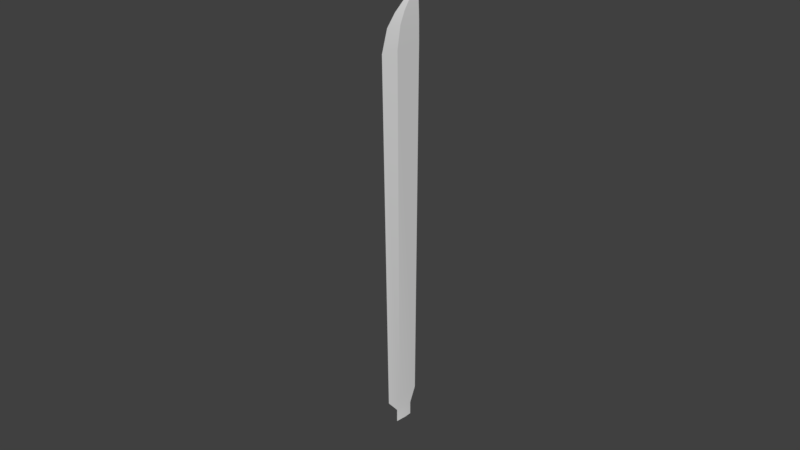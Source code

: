 # Source: Falchion.blend  (saved by Blender 2.79.0; exported with 4.5.12 LTS)
import bpy
from mathutils import Matrix  # noqa: F401  (used for matrix-valued properties, if any)

bpy.ops.wm.read_factory_settings(use_empty=True)
scene = bpy.context.scene
scene.name = 'Scene'

# ---- collections
col_collection_1 = bpy.data.collections.new('Collection 1'); scene.collection.children.link(col_collection_1)

# ---- node groups
ng_auto_smooth = bpy.data.node_groups.new('Auto Smooth', 'GeometryNodeTree')
_s = ng_auto_smooth.interface.new_socket(name='Geometry', in_out='OUTPUT', socket_type='NodeSocketGeometry')
_s = ng_auto_smooth.interface.new_socket(name='Geometry', in_out='INPUT', socket_type='NodeSocketGeometry')
_s = ng_auto_smooth.interface.new_socket(name='Angle', in_out='INPUT', socket_type='NodeSocketFloat')
_s.subtype = 'ANGLE'
_s.min_value = 0.0
_s.max_value = 3.142
ng_auto_smooth.is_modifier = True
_N = ng_auto_smooth.nodes; _L = ng_auto_smooth.links
n0 = _N.new('NodeGroupOutput'); n0.name = 'Group Output'; n0.location = (480, -100)
n1 = _N.new('NodeGroupInput'); n1.name = 'Group Input'; n1.location = (-420, -300)
n2 = _N.new('NodeGroupInput'); n2.name = 'Group Input.001'; n2.location = (-60, -100)
n3 = _N.new('GeometryNodeSetShadeSmooth'); n3.name = 'Set Shade Smooth'; n3.location = (120, -100)
n3.domain = 'EDGE'
n4 = _N.new('GeometryNodeSetShadeSmooth'); n4.name = 'Set Shade Smooth.001'; n4.location = (300, -100)
n5 = _N.new('GeometryNodeInputMeshEdgeAngle'); n5.name = 'Edge Angle'; n5.location = (-420, -220)
n6 = _N.new('GeometryNodeInputEdgeSmooth'); n6.name = 'Is Edge Smooth'; n6.location = (-60, -160)
n7 = _N.new('GeometryNodeInputShadeSmooth'); n7.name = 'Is Face Smooth'; n7.location = (-240, -340)
n8 = _N.new('FunctionNodeBooleanMath'); n8.name = 'Boolean Math'; n8.location = (-60, -220)
n9 = _N.new('FunctionNodeCompare'); n9.name = 'Compare'; n9.location = (-240, -180)
n9.operation = 'LESS_EQUAL'
_L.new(n5.outputs[0], n9.inputs[0])
_L.new(n4.outputs[0], n0.inputs[0])
_L.new(n1.outputs[1], n9.inputs[1])
_L.new(n9.outputs[0], n8.inputs[0])
_L.new(n7.outputs[0], n8.inputs[1])
_L.new(n2.outputs[0], n3.inputs[0])
_L.new(n6.outputs[0], n3.inputs[1])
_L.new(n3.outputs[0], n4.inputs[0])
_L.new(n8.outputs[0], n3.inputs[2])
n0.is_active_output = True

# ---- world
world_world = bpy.data.worlds.new('World'); scene.world = world_world
world_world.color = (0.05088, 0.05088, 0.05088)
world_world.use_sun_shadow = False
world_world.sun_shadow_jitter_overblur = 0.0
world_world.cycles.sampling_method = 'MANUAL'

# ---- meshes
me_cube = bpy.data.meshes.new('Cube')
me_cube.from_pydata([(-1.661e-12, -0.02604, 0.009575), (-0.001801, 0.02111, 0.009575), (-0.002207, 0.02351, 0.4484), (-1.236e-11, -0.03393, 0.4484), (0.001801, 0.02111, 0.009575), (0.002207, 0.02351, 0.4484), (-0.002578, -0.00897, 0.009575), (-0.00316, -0.01301, 0.4484), (0.002578, -0.00897, 0.009575), (0.00316, -0.01301, 0.4484), (-0.002697, -0.007751, 0.4739), (-0.001883, 0.02351, 0.4739), (0.001883, 0.02351, 0.4739), (0.002697, -0.007751, 0.4739), (-1.236e-11, -0.02561, 0.4739), (-0.001989, -7.549e-05, 0.4875), (-0.001389, 0.02351, 0.4875), (0.001389, 0.02351, 0.4875), (0.001989, -7.549e-05, 0.4875), (-1.236e-11, -0.01325, 0.4875), (-0.001082, 0.0107, 0.4999), (-0.0007553, 0.02351, 0.4999), (0.0007553, 0.02351, 0.4999), (0.001082, 0.0107, 0.4999), (-1.236e-11, 0.003536, 0.4999), (5.575e-12, 0.02351, 0.5101), (-0.002136, 0.01196, -0.008771), (0.002136, 0.01196, -0.008771), (-1.661e-12, -0.01073, -0.008771), (-0.001934, 0.002072, -0.008771), (0.001934, 0.002072, -0.008771), (-1.661e-12, -0.01073, -0.02555), (0.001934, 0.002072, -0.02555), (-0.001934, 0.002072, -0.02555), (-0.002136, 0.01196, -0.02555), (0.002136, 0.01196, -0.02555)], [], [(6, 7, 2, 1), (1, 2, 5, 4), (8, 9, 3, 0), (1, 4, 27, 26), (2, 7, 10, 11), (3, 9, 13, 14), (8, 0, 28, 30), (4, 5, 9, 8), (0, 3, 7, 6), (14, 13, 18, 19), (12, 11, 16, 17), (7, 3, 14, 10), (5, 2, 11, 12), (9, 5, 12, 13), (16, 15, 20, 21), (19, 18, 23, 24), (11, 10, 15, 16), (10, 14, 19, 15), (13, 12, 17, 18), (22, 21, 25), (23, 22, 25), (15, 19, 24, 20), (18, 17, 22, 23), (17, 16, 21, 22), (6, 1, 26, 29), (27, 30, 32, 35), (24, 23, 25), (21, 20, 25), (20, 24, 25), (30, 28, 31, 32), (4, 8, 30, 27), (0, 6, 29, 28), (34, 35, 32, 33), (33, 32, 31), (28, 29, 33, 31), (26, 27, 35, 34), (29, 26, 34, 33)])
me_cube.polygons.foreach_set('use_smooth', [True] * 37)
_k = set([(6, 7), (7, 10), (8, 9), (9, 13), (10, 15), (13, 18), (15, 20), (18, 23), (20, 25), (23, 25)])
me_cube.attributes.new('sharp_edge', 'BOOLEAN', 'EDGE').data.foreach_set('value', [ (min(e.vertices), max(e.vertices)) in _k for e in me_cube.edges])
_uv = me_cube.uv_layers.new(name='UVMap')
_uv.uv.foreach_set('vector', [0.6542, 1.31, 0.6679, -0.2466, 0.7214, -0.2465, 0.7217, 1.31, 0.8774, 1.309, 0.8803, -0.2472, 0.9038, -0.2472, 0.9066, 1.309, 0.81, -0.2616, 0.8237, 1.295, 0.7527, 1.296, 0.7217, -0.2605, 0.8774, 1.309, 0.9066, 1.309, 0.8991, 1.371, 0.885, 1.371, 0.7214, -0.2465, 0.6679, -0.2466, 0.6758, -0.3016, 0.7217, -0.3015, 0.7527, 1.296, 0.8237, 1.295, 0.8316, 1.35, 0.771, 1.351, 0.81, -0.2616, 0.7217, -0.2605, 0.7714, -0.3208, 0.8139, -0.3213, 0.8774, -0.2618, 0.8771, 1.295, 0.8237, 1.295, 0.81, -0.2616, 0.5659, 1.309, 0.5969, -0.2475, 0.6679, -0.2466, 0.6542, 1.31, 0.771, 1.351, 0.8316, 1.35, 0.8425, 1.38, 0.7978, 1.38, 0.902, -0.3021, 0.882, -0.3021, 0.8846, -0.3315, 0.8994, -0.3315, 0.6679, -0.2466, 0.5969, -0.2475, 0.6152, -0.3024, 0.6758, -0.3016, 0.9038, -0.2472, 0.8803, -0.2472, 0.882, -0.3021, 0.902, -0.3021, 0.8237, 1.295, 0.8771, 1.295, 0.8774, 1.35, 0.8316, 1.35, 0.7217, -0.331, 0.6867, -0.3311, 0.7026, -0.3579, 0.7216, -0.3579, 0.7978, 1.38, 0.8425, 1.38, 0.8584, 1.406, 0.8341, 1.407, 0.7217, -0.3015, 0.6758, -0.3016, 0.6867, -0.3311, 0.7217, -0.331, 0.6758, -0.3016, 0.6152, -0.3024, 0.642, -0.3317, 0.6867, -0.3311, 0.8316, 1.35, 0.8774, 1.35, 0.8774, 1.379, 0.8425, 1.38, 0.896, -0.3581, 0.888, -0.3581, 0.892, -0.3765, 0.8584, 1.406, 0.8774, 1.406, 0.8772, 1.425, 0.6867, -0.3311, 0.642, -0.3317, 0.6783, -0.3582, 0.7026, -0.3579, 0.8425, 1.38, 0.8774, 1.379, 0.8774, 1.406, 0.8584, 1.406, 0.8994, -0.3315, 0.8846, -0.3315, 0.888, -0.3581, 0.896, -0.3581, 0.6542, 1.31, 0.7217, 1.31, 0.6906, 1.37, 0.6581, 1.37, 0.8463, -0.3214, 0.8139, -0.3213, 0.8134, -0.3764, 0.8459, -0.3765, 0.8341, 1.407, 0.8584, 1.406, 0.8772, 1.425, 0.7216, -0.3579, 0.7026, -0.3579, 0.7214, -0.3765, 0.7026, -0.3579, 0.6783, -0.3582, 0.7214, -0.3765, 0.8139, -0.3213, 0.7714, -0.3208, 0.7709, -0.3758, 0.8134, -0.3764, 0.8774, -0.2618, 0.81, -0.2616, 0.8139, -0.3213, 0.8463, -0.3214, 0.5659, 1.309, 0.6542, 1.31, 0.6581, 1.37, 0.6156, 1.369, 0.9207, -0.3018, 0.9066, -0.3018, 0.9073, -0.3344, 0.92, -0.3344, 0.92, -0.3344, 0.9073, -0.3344, 0.9137, -0.3765, 0.6156, 1.369, 0.6581, 1.37, 0.6577, 1.425, 0.6152, 1.424, 0.885, 1.371, 0.8991, 1.371, 0.8991, 1.426, 0.885, 1.426, 0.6581, 1.37, 0.6906, 1.37, 0.6901, 1.425, 0.6577, 1.425])
me_cube.use_remesh_preserve_volume = False
me_cube.use_remesh_preserve_attributes = False
me_cube.use_mirror_vertex_groups = False
me_cube.update()

# ---- objects
ob_cube = bpy.data.objects.new('Cube', me_cube)

# ---- transforms, parenting, visibility, modifiers, constraints
ob_cube.location = (0.0, 0.0, 0.0)
ob_cube.scale = (0.2611, 0.2611, 0.2611)
ob_cube.lineart.crease_threshold = 0.0
_m = ob_cube.modifiers.new('Auto Smooth', 'NODES')
_m.node_group = ng_auto_smooth
_gi = [s.identifier for s in ng_auto_smooth.interface.items_tree if s.item_type == 'SOCKET' and s.in_out == 'INPUT']
_m[_gi[1]] = 0.5236  # Angle

# ---- collection membership
col_collection_1.objects.link(ob_cube)

# ---- scene / render settings (as saved in the file)
scene.frame_start = 1; scene.frame_end = 250; scene.frame_set(1)
scene.render.engine = 'CYCLES'
scene.render.resolution_percentage = 50
scene.render.dither_intensity = 0.0
scene.cycles.use_denoising = False
scene.cycles.samples = 128
scene.cycles.sampling_pattern = 'TABULATED_SOBOL'
scene.cycles.use_adaptive_sampling = False
scene.cycles.use_light_tree = False
scene.cycles.blur_glossy = 0.0
scene.cycles.sample_clamp_indirect = 0.0
scene.view_settings.view_transform = 'Standard'
bpy.context.view_layer.update()

# ---- added for rendering (the .blend has no active camera and no usable light): camera, sun
cam_auto = bpy.data.cameras.new('AutoCamera')
cam_auto.lens = 50.0
cam_auto.sensor_width = 36.0
cam_auto.clip_end = 1000.0
ob_auto_camera = bpy.data.objects.new('AutoCamera', cam_auto)
scene.collection.objects.link(ob_auto_camera)
ob_auto_camera.location = (0.185045, -0.223414, 0.211298)
ob_auto_camera.rotation_euler = (1.09748, -7.21219e-08, 0.694738)
scene.camera = ob_auto_camera
light_auto_sun = bpy.data.lights.new('AutoSun', 'SUN')
light_auto_sun.energy = 3.0
light_auto_sun.angle = 0.0523599
ob_auto_sun = bpy.data.objects.new('AutoSun', light_auto_sun)
scene.collection.objects.link(ob_auto_sun)
ob_auto_sun.rotation_euler = (0.872665, 0.174533, 0.523599)
bpy.context.view_layer.update()
